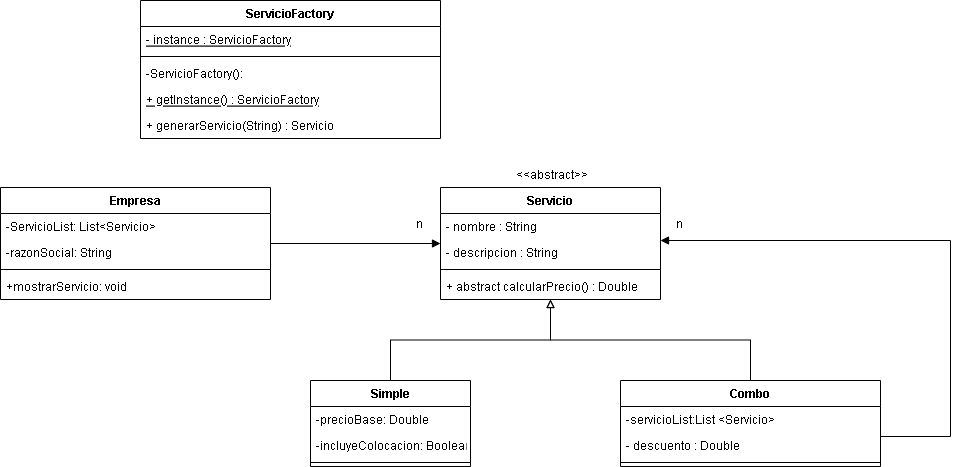

The diagram above was exported from draw.io. Its source (the exported page's mxGraphModel, read from the mxfile embedded in the PNG):
<mxGraphModel dx="2275" dy="673" grid="1" gridSize="10" guides="1" tooltips="1" connect="1" arrows="1" fold="1" page="1" pageScale="1" pageWidth="827" pageHeight="1169" math="0" shadow="0">
  <root>
    <mxCell id="0" />
    <mxCell id="1" parent="0" />
    <mxCell id="Pcuai8Zc_t4y3OSE0sdT-53" style="edgeStyle=orthogonalEdgeStyle;rounded=0;orthogonalLoop=1;jettySize=auto;html=1;endArrow=block;endFill=1;" parent="1" source="Pcuai8Zc_t4y3OSE0sdT-37" target="Pcuai8Zc_t4y3OSE0sdT-49" edge="1">
      <mxGeometry relative="1" as="geometry" />
    </mxCell>
    <mxCell id="Pcuai8Zc_t4y3OSE0sdT-37" value="Empresa" style="swimlane;fontStyle=1;align=center;verticalAlign=top;childLayout=stackLayout;horizontal=1;startSize=26;horizontalStack=0;resizeParent=1;resizeParentMax=0;resizeLast=0;collapsible=1;marginBottom=0;" parent="1" vertex="1">
      <mxGeometry x="-490" y="367" width="270" height="112" as="geometry" />
    </mxCell>
    <mxCell id="Pcuai8Zc_t4y3OSE0sdT-38" value="-ServicioList: List&lt;Servicio&gt;" style="text;strokeColor=none;fillColor=none;align=left;verticalAlign=top;spacingLeft=4;spacingRight=4;overflow=hidden;rotatable=0;points=[[0,0.5],[1,0.5]];portConstraint=eastwest;" parent="Pcuai8Zc_t4y3OSE0sdT-37" vertex="1">
      <mxGeometry y="26" width="270" height="26" as="geometry" />
    </mxCell>
    <mxCell id="aHjJD7zqQyBVm7zuwPdS-34" value="-razonSocial: String" style="text;strokeColor=none;fillColor=none;align=left;verticalAlign=top;spacingLeft=4;spacingRight=4;overflow=hidden;rotatable=0;points=[[0,0.5],[1,0.5]];portConstraint=eastwest;" vertex="1" parent="Pcuai8Zc_t4y3OSE0sdT-37">
      <mxGeometry y="52" width="270" height="26" as="geometry" />
    </mxCell>
    <mxCell id="Pcuai8Zc_t4y3OSE0sdT-39" value="" style="line;strokeWidth=1;fillColor=none;align=left;verticalAlign=middle;spacingTop=-1;spacingLeft=3;spacingRight=3;rotatable=0;labelPosition=right;points=[];portConstraint=eastwest;strokeColor=inherit;" parent="Pcuai8Zc_t4y3OSE0sdT-37" vertex="1">
      <mxGeometry y="78" width="270" height="8" as="geometry" />
    </mxCell>
    <mxCell id="Pcuai8Zc_t4y3OSE0sdT-40" value="+mostrarServicio: void" style="text;strokeColor=none;fillColor=none;align=left;verticalAlign=top;spacingLeft=4;spacingRight=4;overflow=hidden;rotatable=0;points=[[0,0.5],[1,0.5]];portConstraint=eastwest;" parent="Pcuai8Zc_t4y3OSE0sdT-37" vertex="1">
      <mxGeometry y="86" width="270" height="26" as="geometry" />
    </mxCell>
    <mxCell id="Pcuai8Zc_t4y3OSE0sdT-65" style="edgeStyle=orthogonalEdgeStyle;rounded=0;orthogonalLoop=1;jettySize=auto;html=1;endArrow=block;endFill=0;" parent="1" source="Pcuai8Zc_t4y3OSE0sdT-41" target="Pcuai8Zc_t4y3OSE0sdT-49" edge="1">
      <mxGeometry relative="1" as="geometry" />
    </mxCell>
    <mxCell id="Pcuai8Zc_t4y3OSE0sdT-41" value="Simple" style="swimlane;fontStyle=1;align=center;verticalAlign=top;childLayout=stackLayout;horizontal=1;startSize=26;horizontalStack=0;resizeParent=1;resizeParentMax=0;resizeLast=0;collapsible=1;marginBottom=0;" parent="1" vertex="1">
      <mxGeometry x="-180" y="560" width="160" height="86" as="geometry" />
    </mxCell>
    <mxCell id="Pcuai8Zc_t4y3OSE0sdT-68" value="-precioBase: Double" style="text;strokeColor=none;fillColor=none;align=left;verticalAlign=top;spacingLeft=4;spacingRight=4;overflow=hidden;rotatable=0;points=[[0,0.5],[1,0.5]];portConstraint=eastwest;" parent="Pcuai8Zc_t4y3OSE0sdT-41" vertex="1">
      <mxGeometry y="26" width="160" height="26" as="geometry" />
    </mxCell>
    <mxCell id="Pcuai8Zc_t4y3OSE0sdT-67" value="-incluyeColocacion: Boolean" style="text;strokeColor=none;fillColor=none;align=left;verticalAlign=top;spacingLeft=4;spacingRight=4;overflow=hidden;rotatable=0;points=[[0,0.5],[1,0.5]];portConstraint=eastwest;" parent="Pcuai8Zc_t4y3OSE0sdT-41" vertex="1">
      <mxGeometry y="52" width="160" height="26" as="geometry" />
    </mxCell>
    <mxCell id="Pcuai8Zc_t4y3OSE0sdT-43" value="" style="line;strokeWidth=1;fillColor=none;align=left;verticalAlign=middle;spacingTop=-1;spacingLeft=3;spacingRight=3;rotatable=0;labelPosition=right;points=[];portConstraint=eastwest;strokeColor=inherit;" parent="Pcuai8Zc_t4y3OSE0sdT-41" vertex="1">
      <mxGeometry y="78" width="160" height="8" as="geometry" />
    </mxCell>
    <mxCell id="Pcuai8Zc_t4y3OSE0sdT-66" style="edgeStyle=orthogonalEdgeStyle;rounded=0;orthogonalLoop=1;jettySize=auto;html=1;endArrow=block;endFill=0;" parent="1" source="Pcuai8Zc_t4y3OSE0sdT-45" target="Pcuai8Zc_t4y3OSE0sdT-49" edge="1">
      <mxGeometry relative="1" as="geometry" />
    </mxCell>
    <mxCell id="Pcuai8Zc_t4y3OSE0sdT-70" style="edgeStyle=orthogonalEdgeStyle;rounded=0;orthogonalLoop=1;jettySize=auto;html=1;endArrow=block;endFill=1;" parent="1" source="Pcuai8Zc_t4y3OSE0sdT-45" target="Pcuai8Zc_t4y3OSE0sdT-49" edge="1">
      <mxGeometry relative="1" as="geometry">
        <mxPoint x="470" y="360" as="targetPoint" />
        <Array as="points">
          <mxPoint x="460" y="616" />
          <mxPoint x="460" y="420" />
        </Array>
      </mxGeometry>
    </mxCell>
    <mxCell id="Pcuai8Zc_t4y3OSE0sdT-45" value="Combo" style="swimlane;fontStyle=1;align=center;verticalAlign=top;childLayout=stackLayout;horizontal=1;startSize=26;horizontalStack=0;resizeParent=1;resizeParentMax=0;resizeLast=0;collapsible=1;marginBottom=0;" parent="1" vertex="1">
      <mxGeometry x="130" y="560" width="260" height="86" as="geometry" />
    </mxCell>
    <mxCell id="Pcuai8Zc_t4y3OSE0sdT-46" value="-servicioList:List &lt;Servicio&gt;" style="text;strokeColor=none;fillColor=none;align=left;verticalAlign=top;spacingLeft=4;spacingRight=4;overflow=hidden;rotatable=0;points=[[0,0.5],[1,0.5]];portConstraint=eastwest;" parent="Pcuai8Zc_t4y3OSE0sdT-45" vertex="1">
      <mxGeometry y="26" width="260" height="26" as="geometry" />
    </mxCell>
    <mxCell id="Pcuai8Zc_t4y3OSE0sdT-69" value="- descuento : Double" style="text;strokeColor=none;fillColor=none;align=left;verticalAlign=top;spacingLeft=4;spacingRight=4;overflow=hidden;rotatable=0;points=[[0,0.5],[1,0.5]];portConstraint=eastwest;" parent="Pcuai8Zc_t4y3OSE0sdT-45" vertex="1">
      <mxGeometry y="52" width="260" height="26" as="geometry" />
    </mxCell>
    <mxCell id="Pcuai8Zc_t4y3OSE0sdT-47" value="" style="line;strokeWidth=1;fillColor=none;align=left;verticalAlign=middle;spacingTop=-1;spacingLeft=3;spacingRight=3;rotatable=0;labelPosition=right;points=[];portConstraint=eastwest;strokeColor=inherit;" parent="Pcuai8Zc_t4y3OSE0sdT-45" vertex="1">
      <mxGeometry y="78" width="260" height="8" as="geometry" />
    </mxCell>
    <mxCell id="Pcuai8Zc_t4y3OSE0sdT-49" value="Servicio" style="swimlane;fontStyle=1;align=center;verticalAlign=top;childLayout=stackLayout;horizontal=1;startSize=26;horizontalStack=0;resizeParent=1;resizeParentMax=0;resizeLast=0;collapsible=1;marginBottom=0;" parent="1" vertex="1">
      <mxGeometry x="-50" y="367" width="220" height="112" as="geometry" />
    </mxCell>
    <mxCell id="Pcuai8Zc_t4y3OSE0sdT-50" value="- nombre : String" style="text;strokeColor=none;fillColor=none;align=left;verticalAlign=top;spacingLeft=4;spacingRight=4;overflow=hidden;rotatable=0;points=[[0,0.5],[1,0.5]];portConstraint=eastwest;" parent="Pcuai8Zc_t4y3OSE0sdT-49" vertex="1">
      <mxGeometry y="26" width="220" height="26" as="geometry" />
    </mxCell>
    <mxCell id="Pcuai8Zc_t4y3OSE0sdT-55" value="- descripcion : String" style="text;strokeColor=none;fillColor=none;align=left;verticalAlign=top;spacingLeft=4;spacingRight=4;overflow=hidden;rotatable=0;points=[[0,0.5],[1,0.5]];portConstraint=eastwest;" parent="Pcuai8Zc_t4y3OSE0sdT-49" vertex="1">
      <mxGeometry y="52" width="220" height="26" as="geometry" />
    </mxCell>
    <mxCell id="Pcuai8Zc_t4y3OSE0sdT-51" value="" style="line;strokeWidth=1;fillColor=none;align=left;verticalAlign=middle;spacingTop=-1;spacingLeft=3;spacingRight=3;rotatable=0;labelPosition=right;points=[];portConstraint=eastwest;strokeColor=inherit;" parent="Pcuai8Zc_t4y3OSE0sdT-49" vertex="1">
      <mxGeometry y="78" width="220" height="8" as="geometry" />
    </mxCell>
    <mxCell id="Pcuai8Zc_t4y3OSE0sdT-52" value="+ abstract calcularPrecio() : Double" style="text;strokeColor=none;fillColor=none;align=left;verticalAlign=top;spacingLeft=4;spacingRight=4;overflow=hidden;rotatable=0;points=[[0,0.5],[1,0.5]];portConstraint=eastwest;" parent="Pcuai8Zc_t4y3OSE0sdT-49" vertex="1">
      <mxGeometry y="86" width="220" height="26" as="geometry" />
    </mxCell>
    <mxCell id="Pcuai8Zc_t4y3OSE0sdT-54" value="n" style="text;strokeColor=none;fillColor=none;align=left;verticalAlign=top;spacingLeft=4;spacingRight=4;overflow=hidden;rotatable=0;points=[[0,0.5],[1,0.5]];portConstraint=eastwest;" parent="1" vertex="1">
      <mxGeometry x="-80" y="390" width="100" height="26" as="geometry" />
    </mxCell>
    <mxCell id="Pcuai8Zc_t4y3OSE0sdT-60" value="&lt;&lt;abstract&gt;&gt;" style="text;strokeColor=none;fillColor=none;align=left;verticalAlign=top;spacingLeft=4;spacingRight=4;overflow=hidden;rotatable=0;points=[[0,0.5],[1,0.5]];portConstraint=eastwest;" parent="1" vertex="1">
      <mxGeometry x="20" y="341" width="100" height="26" as="geometry" />
    </mxCell>
    <mxCell id="Pcuai8Zc_t4y3OSE0sdT-71" value="n" style="text;strokeColor=none;fillColor=none;align=left;verticalAlign=top;spacingLeft=4;spacingRight=4;overflow=hidden;rotatable=0;points=[[0,0.5],[1,0.5]];portConstraint=eastwest;" parent="1" vertex="1">
      <mxGeometry x="180" y="390" width="20" height="26" as="geometry" />
    </mxCell>
    <mxCell id="Pcuai8Zc_t4y3OSE0sdT-72" value="ServicioFactory" style="swimlane;fontStyle=1;align=center;verticalAlign=top;childLayout=stackLayout;horizontal=1;startSize=26;horizontalStack=0;resizeParent=1;resizeParentMax=0;resizeLast=0;collapsible=1;marginBottom=0;" parent="1" vertex="1">
      <mxGeometry x="-350" y="180" width="300" height="138" as="geometry" />
    </mxCell>
    <mxCell id="Pcuai8Zc_t4y3OSE0sdT-73" value="- instance : ServicioFactory" style="text;strokeColor=none;fillColor=none;align=left;verticalAlign=top;spacingLeft=4;spacingRight=4;overflow=hidden;rotatable=0;points=[[0,0.5],[1,0.5]];portConstraint=eastwest;fontStyle=4" parent="Pcuai8Zc_t4y3OSE0sdT-72" vertex="1">
      <mxGeometry y="26" width="300" height="26" as="geometry" />
    </mxCell>
    <mxCell id="Pcuai8Zc_t4y3OSE0sdT-74" value="" style="line;strokeWidth=1;fillColor=none;align=left;verticalAlign=middle;spacingTop=-1;spacingLeft=3;spacingRight=3;rotatable=0;labelPosition=right;points=[];portConstraint=eastwest;strokeColor=inherit;" parent="Pcuai8Zc_t4y3OSE0sdT-72" vertex="1">
      <mxGeometry y="52" width="300" height="8" as="geometry" />
    </mxCell>
    <mxCell id="Pcuai8Zc_t4y3OSE0sdT-75" value="-ServicioFactory():" style="text;strokeColor=none;fillColor=none;align=left;verticalAlign=top;spacingLeft=4;spacingRight=4;overflow=hidden;rotatable=0;points=[[0,0.5],[1,0.5]];portConstraint=eastwest;" parent="Pcuai8Zc_t4y3OSE0sdT-72" vertex="1">
      <mxGeometry y="60" width="300" height="26" as="geometry" />
    </mxCell>
    <mxCell id="Pcuai8Zc_t4y3OSE0sdT-76" value="+ getInstance() : ServicioFactory" style="text;strokeColor=none;fillColor=none;align=left;verticalAlign=top;spacingLeft=4;spacingRight=4;overflow=hidden;rotatable=0;points=[[0,0.5],[1,0.5]];portConstraint=eastwest;fontStyle=4" parent="Pcuai8Zc_t4y3OSE0sdT-72" vertex="1">
      <mxGeometry y="86" width="300" height="26" as="geometry" />
    </mxCell>
    <mxCell id="Pcuai8Zc_t4y3OSE0sdT-77" value="+ generarServicio(String) : Servicio" style="text;strokeColor=none;fillColor=none;align=left;verticalAlign=top;spacingLeft=4;spacingRight=4;overflow=hidden;rotatable=0;points=[[0,0.5],[1,0.5]];portConstraint=eastwest;" parent="Pcuai8Zc_t4y3OSE0sdT-72" vertex="1">
      <mxGeometry y="112" width="300" height="26" as="geometry" />
    </mxCell>
  </root>
</mxGraphModel>